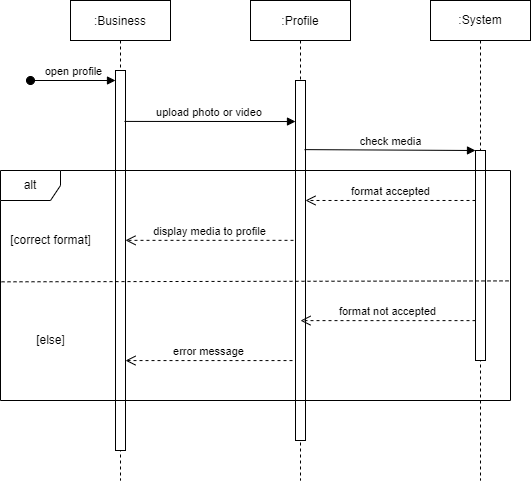

The diagram above was exported from draw.io. Its source (the exported page's mxGraphModel, read from the mxfile embedded in the PNG):
<mxGraphModel dx="868" dy="482" grid="1" gridSize="10" guides="1" tooltips="1" connect="1" arrows="1" fold="1" page="1" pageScale="1" pageWidth="850" pageHeight="1100" math="0" shadow="0">
  <root>
    <mxCell id="0" />
    <mxCell id="1" parent="0" />
    <mxCell id="3nuBFxr9cyL0pnOWT2aG-1" value=":Business" style="shape=umlLifeline;perimeter=lifelinePerimeter;container=1;collapsible=0;recursiveResize=0;rounded=0;shadow=0;strokeWidth=1;" parent="1" vertex="1">
      <mxGeometry x="120" y="80" width="100" height="480" as="geometry" />
    </mxCell>
    <mxCell id="3nuBFxr9cyL0pnOWT2aG-2" value="" style="points=[];perimeter=orthogonalPerimeter;rounded=0;shadow=0;strokeWidth=1;" parent="3nuBFxr9cyL0pnOWT2aG-1" vertex="1">
      <mxGeometry x="45" y="70" width="10" height="380" as="geometry" />
    </mxCell>
    <mxCell id="98S7j05gDU-ULpPoxa_t-1" value="open profile" style="html=1;verticalAlign=bottom;startArrow=oval;startFill=1;endArrow=block;startSize=8;rounded=0;" parent="3nuBFxr9cyL0pnOWT2aG-1" target="3nuBFxr9cyL0pnOWT2aG-2" edge="1">
      <mxGeometry width="60" relative="1" as="geometry">
        <mxPoint x="-40" y="80" as="sourcePoint" />
        <mxPoint x="30" y="80" as="targetPoint" />
      </mxGeometry>
    </mxCell>
    <mxCell id="3nuBFxr9cyL0pnOWT2aG-5" value=":Profile" style="shape=umlLifeline;perimeter=lifelinePerimeter;container=1;collapsible=0;recursiveResize=0;rounded=0;shadow=0;strokeWidth=1;" parent="1" vertex="1">
      <mxGeometry x="300" y="80" width="100" height="480" as="geometry" />
    </mxCell>
    <mxCell id="3nuBFxr9cyL0pnOWT2aG-6" value="" style="points=[];perimeter=orthogonalPerimeter;rounded=0;shadow=0;strokeWidth=1;" parent="3nuBFxr9cyL0pnOWT2aG-5" vertex="1">
      <mxGeometry x="45" y="80" width="10" height="360" as="geometry" />
    </mxCell>
    <mxCell id="0pMiFEc6oIKgrrjk7qii-3" value=":System" style="shape=umlLifeline;perimeter=lifelinePerimeter;whiteSpace=wrap;html=1;container=1;collapsible=0;recursiveResize=0;outlineConnect=0;" parent="1" vertex="1">
      <mxGeometry x="480" y="80" width="100" height="480" as="geometry" />
    </mxCell>
    <mxCell id="0pMiFEc6oIKgrrjk7qii-7" value="" style="html=1;points=[];perimeter=orthogonalPerimeter;" parent="0pMiFEc6oIKgrrjk7qii-3" vertex="1">
      <mxGeometry x="45" y="150" width="10" height="210" as="geometry" />
    </mxCell>
    <mxCell id="0pMiFEc6oIKgrrjk7qii-5" value="upload photo or video&amp;nbsp;" style="html=1;verticalAlign=bottom;endArrow=block;rounded=0;exitX=0.9;exitY=0.134;exitDx=0;exitDy=0;exitPerimeter=0;entryX=0;entryY=0.114;entryDx=0;entryDy=0;entryPerimeter=0;" parent="1" source="3nuBFxr9cyL0pnOWT2aG-2" target="3nuBFxr9cyL0pnOWT2aG-6" edge="1">
      <mxGeometry width="80" relative="1" as="geometry">
        <mxPoint x="370" y="200" as="sourcePoint" />
        <mxPoint x="505" y="201.03999999999996" as="targetPoint" />
      </mxGeometry>
    </mxCell>
    <mxCell id="0pMiFEc6oIKgrrjk7qii-6" value="check media" style="html=1;verticalAlign=bottom;endArrow=block;rounded=0;exitX=0.9;exitY=0.192;exitDx=0;exitDy=0;exitPerimeter=0;" parent="1" source="3nuBFxr9cyL0pnOWT2aG-6" target="0pMiFEc6oIKgrrjk7qii-7" edge="1">
      <mxGeometry width="80" relative="1" as="geometry">
        <mxPoint x="515" y="230.89999999999998" as="sourcePoint" />
        <mxPoint x="450" y="200" as="targetPoint" />
      </mxGeometry>
    </mxCell>
    <mxCell id="0pMiFEc6oIKgrrjk7qii-8" value="alt" style="shape=umlFrame;whiteSpace=wrap;html=1;" parent="1" vertex="1">
      <mxGeometry x="50" y="250" width="510" height="230" as="geometry" />
    </mxCell>
    <mxCell id="0pMiFEc6oIKgrrjk7qii-9" value="" style="endArrow=none;dashed=1;html=1;rounded=0;exitX=0.002;exitY=0.484;exitDx=0;exitDy=0;exitPerimeter=0;entryX=1;entryY=0.48;entryDx=0;entryDy=0;entryPerimeter=0;" parent="1" source="0pMiFEc6oIKgrrjk7qii-8" target="0pMiFEc6oIKgrrjk7qii-8" edge="1">
      <mxGeometry width="50" height="50" relative="1" as="geometry">
        <mxPoint x="90" y="540" as="sourcePoint" />
        <mxPoint x="220" y="540" as="targetPoint" />
      </mxGeometry>
    </mxCell>
    <mxCell id="0pMiFEc6oIKgrrjk7qii-10" value="[correct format]" style="text;html=1;align=center;verticalAlign=middle;resizable=0;points=[];autosize=1;strokeColor=none;fillColor=none;" parent="1" vertex="1">
      <mxGeometry x="50" y="310" width="100" height="20" as="geometry" />
    </mxCell>
    <mxCell id="0pMiFEc6oIKgrrjk7qii-11" value="[else]" style="text;html=1;align=center;verticalAlign=middle;resizable=0;points=[];autosize=1;strokeColor=none;fillColor=none;" parent="1" vertex="1">
      <mxGeometry x="80" y="410" width="40" height="20" as="geometry" />
    </mxCell>
    <mxCell id="0pMiFEc6oIKgrrjk7qii-12" value="format accepted" style="html=1;verticalAlign=bottom;endArrow=open;dashed=1;endSize=8;rounded=0;exitX=0;exitY=0.238;exitDx=0;exitDy=0;exitPerimeter=0;" parent="1" source="0pMiFEc6oIKgrrjk7qii-7" target="3nuBFxr9cyL0pnOWT2aG-6" edge="1">
      <mxGeometry relative="1" as="geometry">
        <mxPoint x="540" y="270" as="sourcePoint" />
        <mxPoint x="515" y="280" as="targetPoint" />
      </mxGeometry>
    </mxCell>
    <mxCell id="0pMiFEc6oIKgrrjk7qii-14" value="display media to profile" style="html=1;verticalAlign=bottom;endArrow=open;dashed=1;endSize=8;rounded=0;exitX=-0.2;exitY=0.444;exitDx=0;exitDy=0;exitPerimeter=0;" parent="1" source="3nuBFxr9cyL0pnOWT2aG-6" target="3nuBFxr9cyL0pnOWT2aG-2" edge="1">
      <mxGeometry relative="1" as="geometry">
        <mxPoint x="470" y="240" as="sourcePoint" />
        <mxPoint x="390" y="240" as="targetPoint" />
      </mxGeometry>
    </mxCell>
    <mxCell id="0pMiFEc6oIKgrrjk7qii-15" value="format not accepted" style="html=1;verticalAlign=bottom;endArrow=open;dashed=1;endSize=8;rounded=0;entryX=0.5;entryY=0.667;entryDx=0;entryDy=0;entryPerimeter=0;" parent="1" source="0pMiFEc6oIKgrrjk7qii-7" target="3nuBFxr9cyL0pnOWT2aG-6" edge="1">
      <mxGeometry relative="1" as="geometry">
        <mxPoint x="440" y="320" as="sourcePoint" />
        <mxPoint x="510" y="430" as="targetPoint" />
      </mxGeometry>
    </mxCell>
    <mxCell id="0pMiFEc6oIKgrrjk7qii-18" value="error message" style="html=1;verticalAlign=bottom;endArrow=open;dashed=1;endSize=8;rounded=0;exitX=-0.3;exitY=0.778;exitDx=0;exitDy=0;exitPerimeter=0;" parent="1" source="3nuBFxr9cyL0pnOWT2aG-6" target="3nuBFxr9cyL0pnOWT2aG-2" edge="1">
      <mxGeometry relative="1" as="geometry">
        <mxPoint x="440" y="320" as="sourcePoint" />
        <mxPoint x="360" y="320" as="targetPoint" />
      </mxGeometry>
    </mxCell>
  </root>
</mxGraphModel>